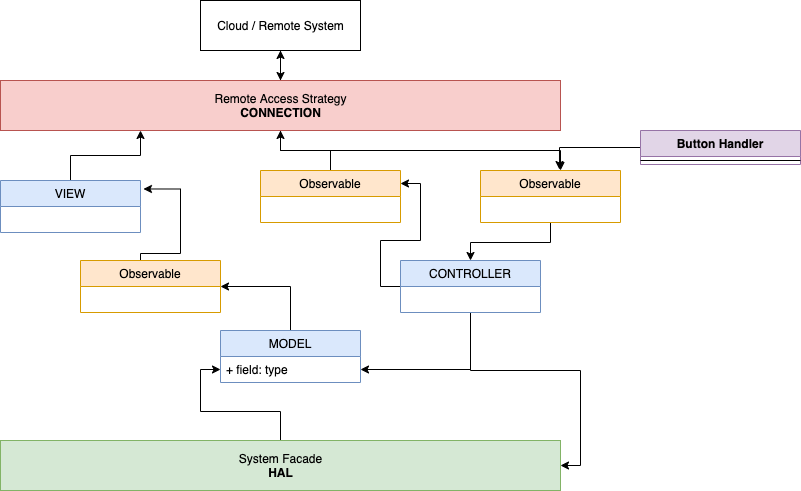

The diagram above was exported from draw.io. Its source (the exported page's mxGraphModel, read from the mxfile embedded in the PNG):
<mxGraphModel dx="1106" dy="997" grid="1" gridSize="10" guides="1" tooltips="1" connect="1" arrows="1" fold="1" page="1" pageScale="1" pageWidth="850" pageHeight="1100" math="0" shadow="0">
  <root>
    <mxCell id="0" />
    <mxCell id="1" parent="0" />
    <mxCell id="IFTkUiPhN41SccTj9iY5-38" style="edgeStyle=orthogonalEdgeStyle;rounded=0;orthogonalLoop=1;jettySize=auto;html=1;entryX=0.5;entryY=0;entryDx=0;entryDy=0;" parent="1" source="IFTkUiPhN41SccTj9iY5-1" target="IFTkUiPhN41SccTj9iY5-2" edge="1">
      <mxGeometry relative="1" as="geometry" />
    </mxCell>
    <mxCell id="IFTkUiPhN41SccTj9iY5-1" value="Cloud / Remote System&lt;br&gt;" style="html=1;" parent="1" vertex="1">
      <mxGeometry x="240" y="40" width="160" height="50" as="geometry" />
    </mxCell>
    <mxCell id="IFTkUiPhN41SccTj9iY5-25" style="edgeStyle=orthogonalEdgeStyle;rounded=0;orthogonalLoop=1;jettySize=auto;html=1;" parent="1" source="IFTkUiPhN41SccTj9iY5-2" edge="1">
      <mxGeometry relative="1" as="geometry">
        <mxPoint x="600" y="210" as="targetPoint" />
      </mxGeometry>
    </mxCell>
    <mxCell id="IFTkUiPhN41SccTj9iY5-37" style="edgeStyle=orthogonalEdgeStyle;rounded=0;orthogonalLoop=1;jettySize=auto;html=1;entryX=0.5;entryY=1;entryDx=0;entryDy=0;" parent="1" source="IFTkUiPhN41SccTj9iY5-2" target="IFTkUiPhN41SccTj9iY5-1" edge="1">
      <mxGeometry relative="1" as="geometry" />
    </mxCell>
    <mxCell id="IFTkUiPhN41SccTj9iY5-2" value="Remote Access Strategy&lt;br&gt;&lt;b&gt;CONNECTION&lt;/b&gt;" style="html=1;fillColor=#f8cecc;strokeColor=#b85450;" parent="1" vertex="1">
      <mxGeometry x="40" y="120" width="560" height="50" as="geometry" />
    </mxCell>
    <mxCell id="IFTkUiPhN41SccTj9iY5-24" style="edgeStyle=orthogonalEdgeStyle;rounded=0;orthogonalLoop=1;jettySize=auto;html=1;entryX=0.564;entryY=-0.019;entryDx=0;entryDy=0;entryPerimeter=0;" parent="1" source="IFTkUiPhN41SccTj9iY5-15" target="IFTkUiPhN41SccTj9iY5-19" edge="1">
      <mxGeometry relative="1" as="geometry" />
    </mxCell>
    <mxCell id="IFTkUiPhN41SccTj9iY5-15" value="Button Handler&#10;" style="swimlane;fontStyle=1;align=center;verticalAlign=top;childLayout=stackLayout;horizontal=1;startSize=26;horizontalStack=0;resizeParent=1;resizeParentMax=0;resizeLast=0;collapsible=1;marginBottom=0;fillColor=#e1d5e7;strokeColor=#9673a6;" parent="1" vertex="1">
      <mxGeometry x="680" y="170" width="160" height="34" as="geometry" />
    </mxCell>
    <mxCell id="IFTkUiPhN41SccTj9iY5-17" value="" style="line;strokeWidth=1;fillColor=none;align=left;verticalAlign=middle;spacingTop=-1;spacingLeft=3;spacingRight=3;rotatable=0;labelPosition=right;points=[];portConstraint=eastwest;" parent="IFTkUiPhN41SccTj9iY5-15" vertex="1">
      <mxGeometry y="26" width="160" height="8" as="geometry" />
    </mxCell>
    <mxCell id="IFTkUiPhN41SccTj9iY5-26" style="edgeStyle=orthogonalEdgeStyle;rounded=0;orthogonalLoop=1;jettySize=auto;html=1;entryX=0.5;entryY=0;entryDx=0;entryDy=0;" parent="1" source="IFTkUiPhN41SccTj9iY5-19" target="IFTkUiPhN41SccTj9iY5-11" edge="1">
      <mxGeometry relative="1" as="geometry" />
    </mxCell>
    <mxCell id="IFTkUiPhN41SccTj9iY5-19" value="Observable" style="swimlane;fontStyle=0;childLayout=stackLayout;horizontal=1;startSize=26;fillColor=#ffe6cc;horizontalStack=0;resizeParent=1;resizeParentMax=0;resizeLast=0;collapsible=1;marginBottom=0;strokeColor=#d79b00;" parent="1" vertex="1">
      <mxGeometry x="520" y="210" width="140" height="52" as="geometry" />
    </mxCell>
    <mxCell id="IFTkUiPhN41SccTj9iY5-28" style="edgeStyle=orthogonalEdgeStyle;rounded=0;orthogonalLoop=1;jettySize=auto;html=1;" parent="1" source="IFTkUiPhN41SccTj9iY5-23" edge="1">
      <mxGeometry relative="1" as="geometry">
        <mxPoint x="320" y="170" as="targetPoint" />
        <Array as="points">
          <mxPoint x="370" y="190" />
          <mxPoint x="320" y="190" />
        </Array>
      </mxGeometry>
    </mxCell>
    <mxCell id="IFTkUiPhN41SccTj9iY5-23" value="Observable" style="swimlane;fontStyle=0;childLayout=stackLayout;horizontal=1;startSize=26;fillColor=#ffe6cc;horizontalStack=0;resizeParent=1;resizeParentMax=0;resizeLast=0;collapsible=1;marginBottom=0;strokeColor=#d79b00;" parent="1" vertex="1">
      <mxGeometry x="300" y="210" width="140" height="52" as="geometry" />
    </mxCell>
    <mxCell id="IFTkUiPhN41SccTj9iY5-36" style="edgeStyle=orthogonalEdgeStyle;rounded=0;orthogonalLoop=1;jettySize=auto;html=1;entryX=0.25;entryY=1;entryDx=0;entryDy=0;" parent="1" source="IFTkUiPhN41SccTj9iY5-7" target="IFTkUiPhN41SccTj9iY5-2" edge="1">
      <mxGeometry relative="1" as="geometry" />
    </mxCell>
    <mxCell id="IFTkUiPhN41SccTj9iY5-7" value="VIEW" style="swimlane;fontStyle=0;childLayout=stackLayout;horizontal=1;startSize=26;fillColor=#dae8fc;horizontalStack=0;resizeParent=1;resizeParentMax=0;resizeLast=0;collapsible=1;marginBottom=0;strokeColor=#6c8ebf;" parent="1" vertex="1">
      <mxGeometry x="40" y="220" width="140" height="52" as="geometry" />
    </mxCell>
    <mxCell id="IFTkUiPhN41SccTj9iY5-27" style="edgeStyle=orthogonalEdgeStyle;rounded=0;orthogonalLoop=1;jettySize=auto;html=1;entryX=1;entryY=0.25;entryDx=0;entryDy=0;exitX=0;exitY=0.5;exitDx=0;exitDy=0;" parent="1" source="IFTkUiPhN41SccTj9iY5-11" target="IFTkUiPhN41SccTj9iY5-23" edge="1">
      <mxGeometry relative="1" as="geometry">
        <mxPoint x="410" y="270" as="targetPoint" />
      </mxGeometry>
    </mxCell>
    <mxCell id="IFTkUiPhN41SccTj9iY5-29" style="edgeStyle=orthogonalEdgeStyle;rounded=0;orthogonalLoop=1;jettySize=auto;html=1;" parent="1" source="IFTkUiPhN41SccTj9iY5-11" target="IFTkUiPhN41SccTj9iY5-4" edge="1">
      <mxGeometry relative="1" as="geometry">
        <Array as="points">
          <mxPoint x="510" y="409" />
        </Array>
      </mxGeometry>
    </mxCell>
    <mxCell id="IFTkUiPhN41SccTj9iY5-31" style="edgeStyle=orthogonalEdgeStyle;rounded=0;orthogonalLoop=1;jettySize=auto;html=1;entryX=1;entryY=0.5;entryDx=0;entryDy=0;" parent="1" source="IFTkUiPhN41SccTj9iY5-11" target="IFTkUiPhN41SccTj9iY5-30" edge="1">
      <mxGeometry relative="1" as="geometry">
        <Array as="points">
          <mxPoint x="510" y="410" />
          <mxPoint x="620" y="410" />
          <mxPoint x="620" y="505" />
        </Array>
      </mxGeometry>
    </mxCell>
    <mxCell id="IFTkUiPhN41SccTj9iY5-11" value="CONTROLLER" style="swimlane;fontStyle=0;childLayout=stackLayout;horizontal=1;startSize=26;fillColor=#dae8fc;horizontalStack=0;resizeParent=1;resizeParentMax=0;resizeLast=0;collapsible=1;marginBottom=0;strokeColor=#6c8ebf;" parent="1" vertex="1">
      <mxGeometry x="440" y="300" width="140" height="52" as="geometry" />
    </mxCell>
    <mxCell id="IFTkUiPhN41SccTj9iY5-34" style="edgeStyle=orthogonalEdgeStyle;rounded=0;orthogonalLoop=1;jettySize=auto;html=1;entryX=1;entryY=0.5;entryDx=0;entryDy=0;" parent="1" source="IFTkUiPhN41SccTj9iY5-3" target="IFTkUiPhN41SccTj9iY5-33" edge="1">
      <mxGeometry relative="1" as="geometry" />
    </mxCell>
    <mxCell id="IFTkUiPhN41SccTj9iY5-3" value="MODEL" style="swimlane;fontStyle=0;childLayout=stackLayout;horizontal=1;startSize=26;fillColor=#dae8fc;horizontalStack=0;resizeParent=1;resizeParentMax=0;resizeLast=0;collapsible=1;marginBottom=0;strokeColor=#6c8ebf;" parent="1" vertex="1">
      <mxGeometry x="260" y="370" width="140" height="52" as="geometry" />
    </mxCell>
    <mxCell id="IFTkUiPhN41SccTj9iY5-4" value="+ field: type" style="text;strokeColor=none;fillColor=none;align=left;verticalAlign=top;spacingLeft=4;spacingRight=4;overflow=hidden;rotatable=0;points=[[0,0.5],[1,0.5]];portConstraint=eastwest;" parent="IFTkUiPhN41SccTj9iY5-3" vertex="1">
      <mxGeometry y="26" width="140" height="26" as="geometry" />
    </mxCell>
    <mxCell id="IFTkUiPhN41SccTj9iY5-32" style="edgeStyle=orthogonalEdgeStyle;rounded=0;orthogonalLoop=1;jettySize=auto;html=1;entryX=0;entryY=0.5;entryDx=0;entryDy=0;" parent="1" source="IFTkUiPhN41SccTj9iY5-30" target="IFTkUiPhN41SccTj9iY5-4" edge="1">
      <mxGeometry relative="1" as="geometry" />
    </mxCell>
    <mxCell id="IFTkUiPhN41SccTj9iY5-30" value="System Facade&lt;br&gt;&lt;b&gt;HAL&lt;/b&gt;" style="html=1;fillColor=#d5e8d4;strokeColor=#82b366;" parent="1" vertex="1">
      <mxGeometry x="40" y="480" width="560" height="50" as="geometry" />
    </mxCell>
    <mxCell id="IFTkUiPhN41SccTj9iY5-35" style="edgeStyle=orthogonalEdgeStyle;rounded=0;orthogonalLoop=1;jettySize=auto;html=1;entryX=1.021;entryY=0.163;entryDx=0;entryDy=0;entryPerimeter=0;" parent="1" source="IFTkUiPhN41SccTj9iY5-33" target="IFTkUiPhN41SccTj9iY5-7" edge="1">
      <mxGeometry relative="1" as="geometry">
        <Array as="points">
          <mxPoint x="180" y="340" />
          <mxPoint x="180" y="293" />
          <mxPoint x="220" y="293" />
          <mxPoint x="220" y="229" />
        </Array>
      </mxGeometry>
    </mxCell>
    <mxCell id="IFTkUiPhN41SccTj9iY5-33" value="Observable" style="swimlane;fontStyle=0;childLayout=stackLayout;horizontal=1;startSize=26;fillColor=#ffe6cc;horizontalStack=0;resizeParent=1;resizeParentMax=0;resizeLast=0;collapsible=1;marginBottom=0;strokeColor=#d79b00;" parent="1" vertex="1">
      <mxGeometry x="120" y="300" width="140" height="52" as="geometry" />
    </mxCell>
  </root>
</mxGraphModel>